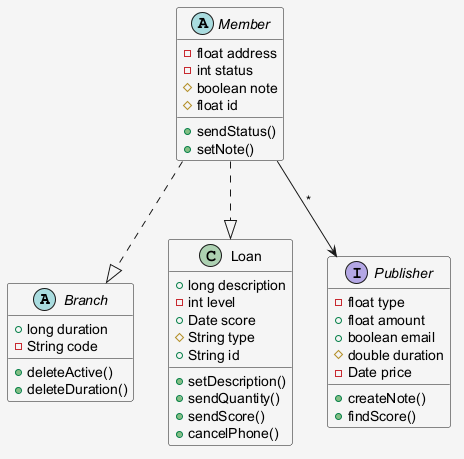

The diagram above was rendered by PlantUML. Its source (embedded in the PNG):
@startuml
skinparam shadowing false
skinparam backgroundColor #F5F5F5
abstract class Branch {
  +long duration
  -String code
  +deleteActive()
  +deleteDuration()
}
class Loan {
  +long description
  -int level
  +Date score
  #String type
  +String id
  +setDescription()
  +sendQuantity()
  +sendScore()
  +cancelPhone()
}
interface Publisher {
  -float type
  +float amount
  +boolean email
  #double duration
  -Date price
  +createNote()
  +findScore()
}
abstract class Member {
  -float address
  -int status
  #boolean note
  #float id
  +sendStatus()
  +setNote()
}
Member ..|> Loan
Member --> Publisher : "*"
Member ..|> Branch
@enduml